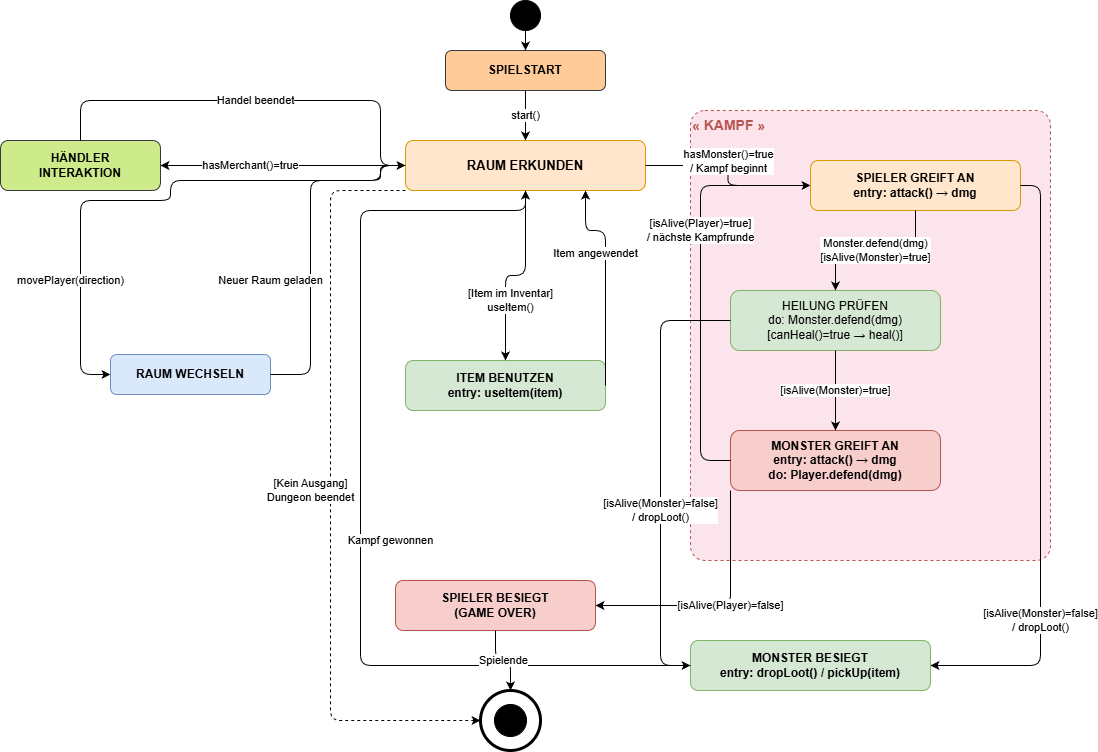

The diagram above was exported from draw.io. Its source (the exported page's mxGraphModel, read from the mxfile embedded in the PNG):
<mxGraphModel dx="1134" dy="841" grid="1" gridSize="10" guides="1" tooltips="1" connect="1" arrows="1" fold="1" page="1" pageScale="1" pageWidth="1169" pageHeight="827" math="0" shadow="0">
  <root>
    <mxCell id="0" />
    <mxCell id="1" parent="0" />
    <mxCell id="init" value="" style="ellipse;whiteSpace=wrap;html=1;aspect=fixed;fillColor=#000000;strokeColor=#000000;" parent="1" vertex="1">
      <mxGeometry x="570" y="20" width="30" height="30" as="geometry" />
    </mxCell>
    <mxCell id="spielstart" value="SPIELSTART" style="rounded=1;whiteSpace=wrap;html=1;fillColor=#ffcc99;strokeColor=#36393d;fontStyle=1;fontSize=12;" parent="1" vertex="1">
      <mxGeometry x="505" y="70" width="160" height="40" as="geometry" />
    </mxCell>
    <mxCell id="raum_erkunden" value="RAUM ERKUNDEN" style="rounded=1;whiteSpace=wrap;html=1;fillColor=#ffe6cc;strokeColor=#d79b00;fontStyle=1;fontSize=13;" parent="1" vertex="1">
      <mxGeometry x="465" y="160" width="240" height="50" as="geometry" />
    </mxCell>
    <mxCell id="haendler" value="HÄNDLER&#10;INTERAKTION" style="rounded=1;whiteSpace=wrap;html=1;fillColor=#cdeb8b;strokeColor=#36393d;fontStyle=1;" parent="1" vertex="1">
      <mxGeometry x="60" y="160" width="160" height="50" as="geometry" />
    </mxCell>
    <mxCell id="raum_wechseln" value="RAUM WECHSELN" style="rounded=1;whiteSpace=wrap;html=1;fillColor=#dae8fc;strokeColor=#6c8ebf;fontStyle=1;" parent="1" vertex="1">
      <mxGeometry x="170" y="374" width="160" height="40" as="geometry" />
    </mxCell>
    <mxCell id="item_benutzen" value="ITEM BENUTZEN&#10;entry: useItem(item)" style="rounded=1;whiteSpace=wrap;html=1;fillColor=#d5e8d4;strokeColor=#82b366;fontStyle=1;" parent="1" vertex="1">
      <mxGeometry x="465" y="380" width="200" height="50" as="geometry" />
    </mxCell>
    <mxCell id="kampf_bg" value="&lt;font style=&quot;font-size: 14px;&quot; color=&quot;#b85450&quot;&gt;&lt;b&gt;« KAMPF »&lt;/b&gt;&lt;/font&gt;" style="rounded=1;whiteSpace=wrap;html=1;arcSize=4;dashed=1;fillColor=#fce4ec;strokeColor=#b85450;verticalAlign=top;align=left;fontSize=13;" parent="1" vertex="1">
      <mxGeometry x="750" y="130" width="360" height="450" as="geometry" />
    </mxCell>
    <mxCell id="spieler_angriff" value="SPIELER GREIFT AN&#10;entry: attack() → dmg" style="rounded=1;whiteSpace=wrap;html=1;fillColor=#ffe6cc;strokeColor=#d79b00;fontStyle=1;" parent="1" vertex="1">
      <mxGeometry x="870" y="180" width="210" height="50" as="geometry" />
    </mxCell>
    <mxCell id="heilung" value="HEILUNG PRÜFEN&#10;do: Monster.defend(dmg)&#10;[canHeal()=true → heal()]" style="rounded=1;whiteSpace=wrap;html=1;fillColor=#d5e8d4;strokeColor=#82b366;" parent="1" vertex="1">
      <mxGeometry x="790" y="310" width="210" height="60" as="geometry" />
    </mxCell>
    <mxCell id="monster_angriff" value="MONSTER GREIFT AN&#10;entry: attack() → dmg&#10;do: Player.defend(dmg)" style="rounded=1;whiteSpace=wrap;html=1;fillColor=#f8cecc;strokeColor=#b85450;fontStyle=1;" parent="1" vertex="1">
      <mxGeometry x="790" y="450" width="210" height="60" as="geometry" />
    </mxCell>
    <mxCell id="monster_besiegt" value="MONSTER BESIEGT&#10;entry: dropLoot() / pickUp(item)" style="rounded=1;whiteSpace=wrap;html=1;fillColor=#d5e8d4;strokeColor=#82b366;fontStyle=1;" parent="1" vertex="1">
      <mxGeometry x="750" y="660" width="240" height="50" as="geometry" />
    </mxCell>
    <mxCell id="spieler_besiegt" value="SPIELER BESIEGT&#10;(GAME OVER)" style="rounded=1;whiteSpace=wrap;html=1;fillColor=#f8cecc;strokeColor=#b85450;fontStyle=1;" parent="1" vertex="1">
      <mxGeometry x="455" y="600" width="200" height="50" as="geometry" />
    </mxCell>
    <mxCell id="final_outer" value="" style="ellipse;whiteSpace=wrap;html=1;fillColor=none;strokeColor=#000000;strokeWidth=3;" parent="1" vertex="1">
      <mxGeometry x="540" y="710" width="60" height="60" as="geometry" />
    </mxCell>
    <mxCell id="final_inner" value="" style="ellipse;whiteSpace=wrap;html=1;fillColor=#000000;strokeColor=#000000;" parent="1" vertex="1">
      <mxGeometry x="554" y="724" width="32" height="32" as="geometry" />
    </mxCell>
    <mxCell id="t01" value="" style="edgeStyle=orthogonalEdgeStyle;html=1;" parent="1" source="init" target="spielstart" edge="1">
      <mxGeometry relative="1" as="geometry" />
    </mxCell>
    <mxCell id="t12" value="start()" style="edgeStyle=orthogonalEdgeStyle;html=1;" parent="1" source="spielstart" target="raum_erkunden" edge="1">
      <mxGeometry relative="1" as="geometry" />
    </mxCell>
    <mxCell id="t_re_h" value="hasMerchant()=true" style="edgeStyle=orthogonalEdgeStyle;html=1;exitX=0;exitY=0.5;exitDx=0;exitDy=0;entryX=1;entryY=0.5;entryDx=0;entryDy=0;" parent="1" source="raum_erkunden" target="haendler" edge="1">
      <mxGeometry x="0.2653" relative="1" as="geometry">
        <mxPoint as="offset" />
      </mxGeometry>
    </mxCell>
    <mxCell id="t_h_re" value="Handel beendet" style="edgeStyle=orthogonalEdgeStyle;html=1;exitX=0.5;exitY=0;exitDx=0;exitDy=0;entryX=0;entryY=0.5;entryDx=0;entryDy=0;" parent="1" source="haendler" target="raum_erkunden" edge="1">
      <mxGeometry relative="1" as="geometry">
        <Array as="points">
          <mxPoint x="140" y="120" />
          <mxPoint x="440" y="120" />
          <mxPoint x="440" y="185" />
        </Array>
      </mxGeometry>
    </mxCell>
    <mxCell id="t_re_rw" value="movePlayer(direction)" style="edgeStyle=orthogonalEdgeStyle;html=1;exitX=0;exitY=0.5;exitDx=0;exitDy=0;" parent="1" source="raum_erkunden" target="raum_wechseln" edge="1">
      <mxGeometry x="0.56" y="-10" relative="1" as="geometry">
        <Array as="points">
          <mxPoint x="440" y="185" />
          <mxPoint x="440" y="200" />
          <mxPoint x="230" y="200" />
          <mxPoint x="230" y="220" />
          <mxPoint x="140" y="220" />
          <mxPoint x="140" y="394" />
        </Array>
        <mxPoint as="offset" />
      </mxGeometry>
    </mxCell>
    <mxCell id="t_rw_re" value="Neuer Raum geladen" style="edgeStyle=orthogonalEdgeStyle;html=1;exitX=1;exitY=0.5;exitDx=0;exitDy=0;entryX=0;entryY=0.5;entryDx=0;entryDy=0;" parent="1" source="raum_wechseln" target="raum_erkunden" edge="1">
      <mxGeometry x="-0.2211" y="40" relative="1" as="geometry">
        <Array as="points">
          <mxPoint x="370" y="394" />
          <mxPoint x="370" y="200" />
          <mxPoint x="440" y="200" />
          <mxPoint x="440" y="185" />
        </Array>
        <mxPoint as="offset" />
      </mxGeometry>
    </mxCell>
    <mxCell id="t_re_ib" value="[Item im Inventar]&#10;useItem()" style="edgeStyle=orthogonalEdgeStyle;html=1;exitX=0.5;exitY=1;exitDx=0;exitDy=0;entryX=0.5;entryY=0;entryDx=0;entryDy=0;" parent="1" source="raum_erkunden" target="item_benutzen" edge="1">
      <mxGeometry x="0.3684" y="5" relative="1" as="geometry">
        <mxPoint as="offset" />
      </mxGeometry>
    </mxCell>
    <mxCell id="t_ib_re" value="Item angewendet" style="edgeStyle=orthogonalEdgeStyle;html=1;exitX=1;exitY=0.5;exitDx=0;exitDy=0;entryX=0.75;entryY=1;entryDx=0;entryDy=0;" parent="1" source="item_benutzen" target="raum_erkunden" edge="1">
      <mxGeometry x="0.2308" y="10" relative="1" as="geometry">
        <Array as="points">
          <mxPoint x="665" y="250" />
          <mxPoint x="645" y="250" />
        </Array>
        <mxPoint as="offset" />
      </mxGeometry>
    </mxCell>
    <mxCell id="t_re_sa" value="hasMonster()=true&#10;/ Kampf beginnt" style="edgeStyle=orthogonalEdgeStyle;html=1;exitX=1;exitY=0.5;exitDx=0;exitDy=0;entryX=0;entryY=0.5;entryDx=0;entryDy=0;" parent="1" source="raum_erkunden" target="spieler_angriff" edge="1">
      <mxGeometry x="-0.1079" y="-5" relative="1" as="geometry">
        <mxPoint x="5" y="-5" as="offset" />
      </mxGeometry>
    </mxCell>
    <mxCell id="t_sa_heil" value="Monster.defend(dmg)&#10;[isAlive(Monster)=true]" style="edgeStyle=orthogonalEdgeStyle;html=1;exitX=0.5;exitY=1;exitDx=0;exitDy=0;entryX=0.5;entryY=0;entryDx=0;entryDy=0;" parent="1" source="spieler_angriff" target="heilung" edge="1">
      <mxGeometry relative="1" as="geometry" />
    </mxCell>
    <mxCell id="t_sa_mb" value="[isAlive(Monster)=false]&#10;/ dropLoot()" style="edgeStyle=orthogonalEdgeStyle;html=1;exitX=1;exitY=0.5;exitDx=0;exitDy=0;" parent="1" source="spieler_angriff" target="monster_besiegt" edge="1">
      <mxGeometry x="0.4917" relative="1" as="geometry">
        <Array as="points">
          <mxPoint x="1100" y="205" />
          <mxPoint x="1100" y="685" />
        </Array>
        <mxPoint as="offset" />
      </mxGeometry>
    </mxCell>
    <mxCell id="t_heil_ma" value="[isAlive(Monster)=true]" style="edgeStyle=orthogonalEdgeStyle;html=1;exitX=0.5;exitY=1;exitDx=0;exitDy=0;entryX=0.5;entryY=0;entryDx=0;entryDy=0;" parent="1" source="heilung" target="monster_angriff" edge="1">
      <mxGeometry relative="1" as="geometry" />
    </mxCell>
    <mxCell id="t_heil_mb" value="[isAlive(Monster)=false]&#10;/ dropLoot()" style="edgeStyle=orthogonalEdgeStyle;html=1;exitX=0;exitY=0.5;exitDx=0;exitDy=0;" parent="1" source="heilung" target="monster_besiegt" edge="1">
      <mxGeometry x="0.1684" relative="1" as="geometry">
        <Array as="points">
          <mxPoint x="750" y="340" />
          <mxPoint x="720" y="340" />
          <mxPoint x="720" y="685" />
        </Array>
        <mxPoint as="offset" />
      </mxGeometry>
    </mxCell>
    <mxCell id="t_ma_sa" value="[isAlive(Player)=true]&#10;/ nächste Kampfrunde" style="edgeStyle=orthogonalEdgeStyle;html=1;exitX=0;exitY=0.5;exitDx=0;exitDy=0;entryX=0;entryY=0.5;entryDx=0;entryDy=0;" parent="1" source="monster_angriff" target="spieler_angriff" edge="1">
      <mxGeometry x="0.2532" relative="1" as="geometry">
        <Array as="points">
          <mxPoint x="760" y="480" />
          <mxPoint x="760" y="205" />
        </Array>
        <mxPoint as="offset" />
      </mxGeometry>
    </mxCell>
    <mxCell id="t_ma_sb" value="[isAlive(Player)=false]" style="edgeStyle=orthogonalEdgeStyle;html=1;exitX=0;exitY=1;exitDx=0;exitDy=0;entryX=1;entryY=0.5;entryDx=0;entryDy=0;" parent="1" source="monster_angriff" target="spieler_besiegt" edge="1">
      <mxGeometry x="-0.0802" relative="1" as="geometry">
        <Array as="points">
          <mxPoint x="790" y="625" />
        </Array>
        <mxPoint as="offset" />
      </mxGeometry>
    </mxCell>
    <mxCell id="t_mb_re" value="Kampf gewonnen" style="edgeStyle=orthogonalEdgeStyle;html=1;exitX=0;exitY=0.5;exitDx=0;exitDy=0;entryX=0.5;entryY=1;entryDx=0;entryDy=0;" parent="1" source="monster_besiegt" target="raum_erkunden" edge="1">
      <mxGeometry x="-0.0618" y="-30" relative="1" as="geometry">
        <Array as="points">
          <mxPoint x="420" y="685" />
          <mxPoint x="420" y="230" />
          <mxPoint x="585" y="230" />
        </Array>
        <mxPoint as="offset" />
      </mxGeometry>
    </mxCell>
    <mxCell id="t_sb_final" value="Spielende" style="edgeStyle=orthogonalEdgeStyle;html=1;exitX=0.5;exitY=1;exitDx=0;exitDy=0;" parent="1" source="spieler_besiegt" target="final_outer" edge="1">
      <mxGeometry relative="1" as="geometry" />
    </mxCell>
    <mxCell id="t_re_final" value="[Kein Ausgang]&#10;Dungeon beendet" style="edgeStyle=orthogonalEdgeStyle;html=1;dashed=1;exitX=0;exitY=1;exitDx=0;exitDy=0;" parent="1" source="raum_erkunden" target="final_outer" edge="1">
      <mxGeometry x="-0.0068" y="-20" relative="1" as="geometry">
        <Array as="points">
          <mxPoint x="390" y="210" />
          <mxPoint x="390" y="740" />
          <mxPoint x="540" y="740" />
        </Array>
        <mxPoint as="offset" />
      </mxGeometry>
    </mxCell>
  </root>
</mxGraphModel>